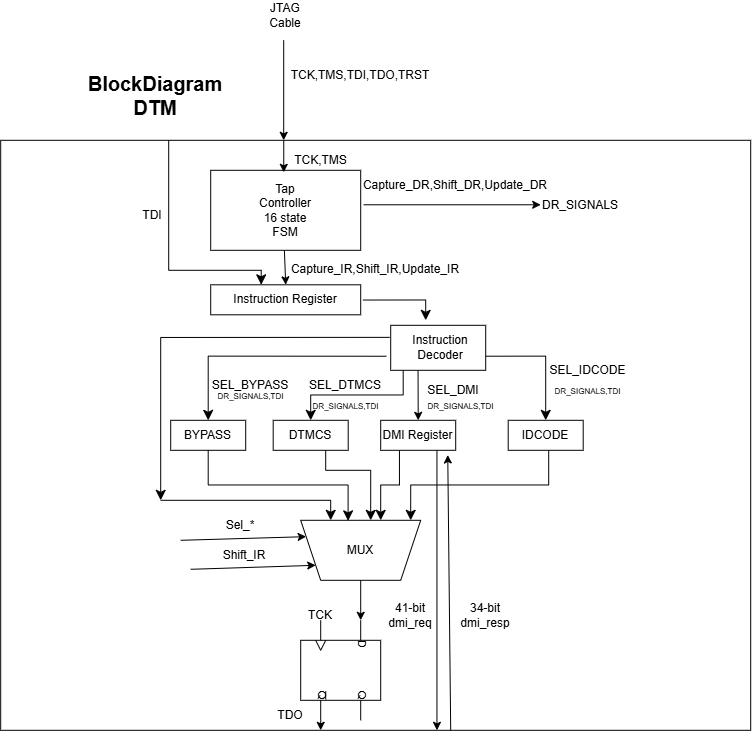

The diagram above was exported from draw.io. Its source (the exported page's mxGraphModel, read from the mxfile embedded in the PNG):
<mxGraphModel dx="1290" dy="752" grid="1" gridSize="10" guides="1" tooltips="1" connect="1" arrows="1" fold="1" page="1" pageScale="1" pageWidth="827" pageHeight="1169" math="0" shadow="0">
  <root>
    <mxCell id="0" />
    <mxCell id="1" parent="0" />
    <mxCell id="CD2x_0E7Uj-Q7rXEXEnw-1" parent="1" style="verticalLabelPosition=bottom;verticalAlign=top;html=1;shape=mxgraph.basic.rect;fillColor2=none;strokeWidth=1;size=20;indent=5;direction=south;movable=0;resizable=0;rotatable=0;deletable=0;editable=0;locked=1;connectable=0;" value="" vertex="1">
      <mxGeometry height="590" width="750" x="140" y="190" as="geometry" />
    </mxCell>
    <mxCell id="CD2x_0E7Uj-Q7rXEXEnw-2" edge="1" parent="1" style="endArrow=classic;html=1;rounded=0;" value="">
      <mxGeometry height="50" relative="1" width="50" as="geometry">
        <mxPoint x="422.99" y="90" as="sourcePoint" />
        <mxPoint x="422.99" y="190" as="targetPoint" />
      </mxGeometry>
    </mxCell>
    <mxCell id="CD2x_0E7Uj-Q7rXEXEnw-3" parent="1" style="text;html=1;whiteSpace=wrap;strokeColor=none;fillColor=none;align=center;verticalAlign=middle;rounded=0;" value="JTAG Cable" vertex="1">
      <mxGeometry height="30" width="60" x="395" y="50" as="geometry" />
    </mxCell>
    <mxCell id="CD2x_0E7Uj-Q7rXEXEnw-4" parent="1" style="text;html=1;whiteSpace=wrap;strokeColor=none;fillColor=none;align=center;verticalAlign=middle;rounded=0;" value="TCK,TMS,TDI,TDO,TRST" vertex="1">
      <mxGeometry height="30" width="60" x="470" y="110" as="geometry" />
    </mxCell>
    <mxCell id="CD2x_0E7Uj-Q7rXEXEnw-5" parent="1" style="verticalLabelPosition=bottom;verticalAlign=top;html=1;shape=mxgraph.basic.rect;fillColor2=none;strokeWidth=1;size=20;indent=5;" value="" vertex="1">
      <mxGeometry height="80" width="150" x="350" y="220" as="geometry" />
    </mxCell>
    <mxCell id="CD2x_0E7Uj-Q7rXEXEnw-6" parent="1" style="text;html=1;whiteSpace=wrap;strokeColor=none;fillColor=none;align=center;verticalAlign=middle;rounded=0;" value="Tap Controller&lt;div&gt;16 state FSM&lt;/div&gt;" vertex="1">
      <mxGeometry height="30" width="60" x="395" y="245" as="geometry" />
    </mxCell>
    <mxCell id="CD2x_0E7Uj-Q7rXEXEnw-8" edge="1" parent="1" style="endArrow=classic;html=1;rounded=0;exitX=0.478;exitY=1;exitDx=0;exitDy=0;exitPerimeter=0;entryX=0.5;entryY=0;entryDx=0;entryDy=0;" target="CD2x_0E7Uj-Q7rXEXEnw-12" value="">
      <mxGeometry height="50" relative="1" width="50" as="geometry">
        <mxPoint x="423.70000000000005" y="300" as="sourcePoint" />
        <mxPoint x="422" y="334.5" as="targetPoint" />
      </mxGeometry>
    </mxCell>
    <mxCell id="CD2x_0E7Uj-Q7rXEXEnw-9" parent="1" style="verticalLabelPosition=bottom;verticalAlign=top;html=1;shape=mxgraph.basic.rect;fillColor2=none;strokeWidth=1;size=20;indent=5;" value="" vertex="1">
      <mxGeometry height="30" width="150" x="350" y="334.5" as="geometry" />
    </mxCell>
    <mxCell id="CD2x_0E7Uj-Q7rXEXEnw-12" parent="1" style="text;html=1;whiteSpace=wrap;strokeColor=none;fillColor=none;align=center;verticalAlign=middle;rounded=0;" value="Instruction Register" vertex="1">
      <mxGeometry height="30" width="110" x="370" y="334.5" as="geometry" />
    </mxCell>
    <mxCell id="CD2x_0E7Uj-Q7rXEXEnw-19" parent="1" style="verticalLabelPosition=bottom;verticalAlign=top;html=1;shape=mxgraph.basic.rect;fillColor2=none;strokeWidth=1;size=20;indent=5;" value="" vertex="1">
      <mxGeometry height="30" width="75" x="310" y="470" as="geometry" />
    </mxCell>
    <mxCell id="CD2x_0E7Uj-Q7rXEXEnw-17" parent="1" style="text;html=1;whiteSpace=wrap;strokeColor=none;fillColor=none;align=center;verticalAlign=middle;rounded=0;" value="BYPASS" vertex="1">
      <mxGeometry height="30" width="45" x="325" y="470" as="geometry" />
    </mxCell>
    <mxCell id="CD2x_0E7Uj-Q7rXEXEnw-20" parent="1" style="verticalLabelPosition=bottom;verticalAlign=top;html=1;shape=mxgraph.basic.rect;fillColor2=none;strokeWidth=1;size=20;indent=5;" value="" vertex="1">
      <mxGeometry height="30" width="75" x="647.5" y="470" as="geometry" />
    </mxCell>
    <mxCell id="CD2x_0E7Uj-Q7rXEXEnw-18" parent="1" style="text;html=1;whiteSpace=wrap;strokeColor=none;fillColor=none;align=center;verticalAlign=middle;rounded=0;" value="IDCODE" vertex="1">
      <mxGeometry height="30" width="110" x="630" y="470" as="geometry" />
    </mxCell>
    <mxCell id="CD2x_0E7Uj-Q7rXEXEnw-21" parent="1" style="verticalLabelPosition=bottom;verticalAlign=top;html=1;shape=mxgraph.basic.rect;fillColor2=none;strokeWidth=1;size=20;indent=5;" value="" vertex="1">
      <mxGeometry height="30" width="75" x="412.5" y="470" as="geometry" />
    </mxCell>
    <mxCell id="CD2x_0E7Uj-Q7rXEXEnw-22" parent="1" style="text;html=1;whiteSpace=wrap;strokeColor=none;fillColor=none;align=center;verticalAlign=middle;rounded=0;" value="DTMCS" vertex="1">
      <mxGeometry height="30" width="60" x="420" y="470" as="geometry" />
    </mxCell>
    <mxCell id="CD2x_0E7Uj-Q7rXEXEnw-27" parent="1" style="verticalLabelPosition=bottom;verticalAlign=top;html=1;shape=mxgraph.basic.rect;fillColor2=none;strokeWidth=1;size=20;indent=5;" value="" vertex="1">
      <mxGeometry height="30" width="75" x="520" y="470" as="geometry" />
    </mxCell>
    <mxCell id="CD2x_0E7Uj-Q7rXEXEnw-24" parent="1" style="text;html=1;whiteSpace=wrap;strokeColor=none;fillColor=none;align=center;verticalAlign=middle;rounded=0;" value="DMI Register" vertex="1">
      <mxGeometry height="30" width="75" x="520" y="470" as="geometry" />
    </mxCell>
    <mxCell id="CD2x_0E7Uj-Q7rXEXEnw-32" edge="1" parent="1" style="endArrow=classic;html=1;rounded=0;entryX=0.487;entryY=0.025;entryDx=0;entryDy=0;entryPerimeter=0;" target="CD2x_0E7Uj-Q7rXEXEnw-5" value="">
      <mxGeometry height="50" relative="1" width="50" as="geometry">
        <mxPoint x="423.05" y="190" as="sourcePoint" />
        <mxPoint x="435" y="140" as="targetPoint" />
      </mxGeometry>
    </mxCell>
    <mxCell id="CD2x_0E7Uj-Q7rXEXEnw-33" parent="1" style="text;html=1;whiteSpace=wrap;strokeColor=none;fillColor=none;align=center;verticalAlign=middle;rounded=0;" value="TCK,TMS" vertex="1">
      <mxGeometry height="20" width="45" x="437.5" y="200" as="geometry" />
    </mxCell>
    <mxCell id="CD2x_0E7Uj-Q7rXEXEnw-36" parent="1" style="text;html=1;whiteSpace=wrap;strokeColor=none;fillColor=none;align=center;verticalAlign=middle;rounded=0;" value="Capture_IR,Shift_IR,Update_IR" vertex="1">
      <mxGeometry height="30" width="190" x="420" y="304.5" as="geometry" />
    </mxCell>
    <mxCell id="CD2x_0E7Uj-Q7rXEXEnw-39" edge="1" parent="1" style="edgeStyle=elbowEdgeStyle;elbow=vertical;endArrow=classic;html=1;curved=0;rounded=0;endSize=8;startSize=8;entryX=0.25;entryY=0;entryDx=0;entryDy=0;" value="">
      <mxGeometry height="50" relative="1" width="50" as="geometry">
        <Array as="points">
          <mxPoint x="308" y="320" />
        </Array>
        <mxPoint x="308" y="190" as="sourcePoint" />
        <mxPoint x="400.5" y="334.5" as="targetPoint" />
      </mxGeometry>
    </mxCell>
    <mxCell id="CD2x_0E7Uj-Q7rXEXEnw-40" parent="1" style="text;html=1;whiteSpace=wrap;strokeColor=none;fillColor=none;align=center;verticalAlign=middle;rounded=0;" value="TDI" vertex="1">
      <mxGeometry height="30" width="60" x="262" y="250" as="geometry" />
    </mxCell>
    <mxCell id="CD2x_0E7Uj-Q7rXEXEnw-42" edge="1" parent="1" source="CD2x_0E7Uj-Q7rXEXEnw-9" style="edgeStyle=segmentEdgeStyle;endArrow=classic;html=1;curved=0;rounded=0;endSize=8;startSize=8;exitX=1.015;exitY=0.508;exitDx=0;exitDy=0;exitPerimeter=0;entryX=0.5;entryY=0;entryDx=0;entryDy=0;" value="">
      <mxGeometry height="50" relative="1" width="50" as="geometry">
        <mxPoint x="510" y="350" as="sourcePoint" />
        <mxPoint x="565" y="370" as="targetPoint" />
      </mxGeometry>
    </mxCell>
    <mxCell id="CD2x_0E7Uj-Q7rXEXEnw-45" edge="1" parent="1" style="edgeStyle=segmentEdgeStyle;endArrow=classic;html=1;curved=0;rounded=0;endSize=8;startSize=8;exitX=0;exitY=0.75;exitDx=0;exitDy=0;entryX=0.5;entryY=0;entryDx=0;entryDy=0;" target="CD2x_0E7Uj-Q7rXEXEnw-17" value="">
      <mxGeometry height="50" relative="1" width="50" as="geometry">
        <mxPoint x="525.625" y="405.9375" as="sourcePoint" />
        <mxPoint x="580" y="330" as="targetPoint" />
      </mxGeometry>
    </mxCell>
    <mxCell id="CD2x_0E7Uj-Q7rXEXEnw-46" edge="1" parent="1" style="edgeStyle=segmentEdgeStyle;endArrow=classic;html=1;curved=0;rounded=0;endSize=8;startSize=8;exitX=1;exitY=0.75;exitDx=0;exitDy=0;entryX=0.5;entryY=0;entryDx=0;entryDy=0;" target="CD2x_0E7Uj-Q7rXEXEnw-18" value="">
      <mxGeometry height="50" relative="1" width="50" as="geometry">
        <mxPoint x="604.375" y="405.9375" as="sourcePoint" />
        <mxPoint x="680" y="340" as="targetPoint" />
      </mxGeometry>
    </mxCell>
    <mxCell id="CD2x_0E7Uj-Q7rXEXEnw-47" edge="1" parent="1" style="edgeStyle=elbowEdgeStyle;elbow=vertical;endArrow=classic;html=1;curved=0;rounded=0;endSize=8;startSize=8;exitX=0.25;exitY=1;exitDx=0;exitDy=0;entryX=0.5;entryY=0;entryDx=0;entryDy=0;" target="CD2x_0E7Uj-Q7rXEXEnw-22" value="">
      <mxGeometry height="50" relative="1" width="50" as="geometry">
        <mxPoint x="542.5" y="420" as="sourcePoint" />
        <mxPoint x="580" y="330" as="targetPoint" />
      </mxGeometry>
    </mxCell>
    <mxCell id="CD2x_0E7Uj-Q7rXEXEnw-48" edge="1" parent="1" style="endArrow=classic;html=1;rounded=0;exitX=0.415;exitY=0.998;exitDx=0;exitDy=0;entryX=0.5;entryY=0;entryDx=0;entryDy=0;exitPerimeter=0;" target="CD2x_0E7Uj-Q7rXEXEnw-24" value="">
      <mxGeometry height="50" relative="1" width="50" as="geometry">
        <mxPoint x="557.3499999999999" y="419.9" as="sourcePoint" />
        <mxPoint x="580" y="330" as="targetPoint" />
      </mxGeometry>
    </mxCell>
    <mxCell id="CD2x_0E7Uj-Q7rXEXEnw-49" parent="1" style="text;html=1;whiteSpace=wrap;strokeColor=none;fillColor=none;align=center;verticalAlign=middle;rounded=0;" value="SEL_BYPASS" vertex="1">
      <mxGeometry height="30" width="60" x="360" y="420" as="geometry" />
    </mxCell>
    <mxCell id="CD2x_0E7Uj-Q7rXEXEnw-50" parent="1" style="text;html=1;whiteSpace=wrap;strokeColor=none;fillColor=none;align=center;verticalAlign=middle;rounded=0;" value="SEL_DTMCS" vertex="1">
      <mxGeometry height="30" width="60" x="455" y="420" as="geometry" />
    </mxCell>
    <mxCell id="CD2x_0E7Uj-Q7rXEXEnw-51" parent="1" style="text;html=1;whiteSpace=wrap;strokeColor=none;fillColor=none;align=center;verticalAlign=middle;rounded=0;" value="SEL_DMI" vertex="1">
      <mxGeometry height="30" width="60" x="563" y="425" as="geometry" />
    </mxCell>
    <mxCell id="CD2x_0E7Uj-Q7rXEXEnw-52" parent="1" style="text;html=1;whiteSpace=wrap;strokeColor=none;fillColor=none;align=center;verticalAlign=middle;rounded=0;" value="SEL_IDCODE" vertex="1">
      <mxGeometry height="20" width="15" x="720" y="410" as="geometry" />
    </mxCell>
    <mxCell id="CD2x_0E7Uj-Q7rXEXEnw-53" edge="1" parent="1" source="CD2x_0E7Uj-Q7rXEXEnw-5" style="endArrow=classic;html=1;rounded=0;exitX=1.019;exitY=0.431;exitDx=0;exitDy=0;exitPerimeter=0;" value="">
      <mxGeometry height="50" relative="1" width="50" as="geometry">
        <mxPoint x="550" y="269" as="sourcePoint" />
        <mxPoint x="680" y="254.48" as="targetPoint" />
      </mxGeometry>
    </mxCell>
    <mxCell id="CD2x_0E7Uj-Q7rXEXEnw-54" parent="1" style="text;html=1;whiteSpace=wrap;strokeColor=none;fillColor=none;align=center;verticalAlign=middle;rounded=0;" value="Capture_DR,Shift_DR,Update_DR" vertex="1">
      <mxGeometry height="30" width="190" x="500" y="220" as="geometry" />
    </mxCell>
    <mxCell id="CD2x_0E7Uj-Q7rXEXEnw-58" parent="1" style="text;html=1;whiteSpace=wrap;strokeColor=none;fillColor=none;align=center;verticalAlign=middle;rounded=0;" value="&lt;font style=&quot;font-size: 8px;&quot;&gt;DR_SIGNALS,TDI&lt;/font&gt;" vertex="1">
      <mxGeometry height="20" width="75" x="690" y="430" as="geometry" />
    </mxCell>
    <mxCell id="CD2x_0E7Uj-Q7rXEXEnw-59" parent="1" style="text;html=1;whiteSpace=wrap;strokeColor=none;fillColor=none;align=center;verticalAlign=middle;rounded=0;" value="DR_SIGNALS" vertex="1">
      <mxGeometry height="30" width="60" x="690" y="240" as="geometry" />
    </mxCell>
    <mxCell id="CD2x_0E7Uj-Q7rXEXEnw-60" parent="1" style="text;html=1;whiteSpace=wrap;strokeColor=none;fillColor=none;align=center;verticalAlign=middle;rounded=0;" value="&lt;font style=&quot;font-size: 8px;&quot;&gt;DR_SIGNALS,TDI&lt;/font&gt;" vertex="1">
      <mxGeometry height="20" width="75" x="563" y="445" as="geometry" />
    </mxCell>
    <mxCell id="CD2x_0E7Uj-Q7rXEXEnw-61" parent="1" style="text;html=1;whiteSpace=wrap;strokeColor=none;fillColor=none;align=center;verticalAlign=middle;rounded=0;" value="&lt;font style=&quot;font-size: 8px;&quot;&gt;DR_SIGNALS,TDI&lt;/font&gt;" vertex="1">
      <mxGeometry height="20" width="75" x="447.5" y="445" as="geometry" />
    </mxCell>
    <mxCell id="CD2x_0E7Uj-Q7rXEXEnw-62" parent="1" style="text;html=1;whiteSpace=wrap;strokeColor=none;fillColor=none;align=center;verticalAlign=middle;rounded=0;" value="&lt;font style=&quot;font-size: 8px;&quot;&gt;DR_SIGNALS,TDI&lt;/font&gt;" vertex="1">
      <mxGeometry height="20" width="75" x="352.5" y="435" as="geometry" />
    </mxCell>
    <mxCell id="CD2x_0E7Uj-Q7rXEXEnw-64" parent="1" style="shape=trapezoid;perimeter=trapezoidPerimeter;whiteSpace=wrap;html=1;shapeInside=1;fixedSize=1;direction=west;" value="" vertex="1">
      <mxGeometry height="60" width="120" x="440" y="570" as="geometry" />
    </mxCell>
    <mxCell id="CD2x_0E7Uj-Q7rXEXEnw-65" edge="1" parent="1" style="edgeStyle=elbowEdgeStyle;elbow=vertical;endArrow=classic;html=1;curved=0;rounded=0;endSize=8;startSize=8;" value="">
      <mxGeometry height="50" relative="1" width="50" as="geometry">
        <mxPoint x="688" y="500" as="sourcePoint" />
        <mxPoint x="550" y="570" as="targetPoint" />
      </mxGeometry>
    </mxCell>
    <mxCell id="CD2x_0E7Uj-Q7rXEXEnw-66" edge="1" parent="1" source="CD2x_0E7Uj-Q7rXEXEnw-17" style="edgeStyle=elbowEdgeStyle;elbow=vertical;endArrow=classic;html=1;curved=0;rounded=0;endSize=8;startSize=8;exitX=0.5;exitY=1;exitDx=0;exitDy=0;entryX=0.605;entryY=0.991;entryDx=0;entryDy=0;entryPerimeter=0;" target="CD2x_0E7Uj-Q7rXEXEnw-64" value="">
      <mxGeometry height="50" relative="1" width="50" as="geometry">
        <mxPoint x="312" y="535" as="sourcePoint" />
        <mxPoint x="450" y="570" as="targetPoint" />
      </mxGeometry>
    </mxCell>
    <mxCell id="CD2x_0E7Uj-Q7rXEXEnw-67" edge="1" parent="1" source="CD2x_0E7Uj-Q7rXEXEnw-22" style="edgeStyle=elbowEdgeStyle;elbow=vertical;endArrow=classic;html=1;curved=0;rounded=0;endSize=8;startSize=8;exitX=0.75;exitY=1;exitDx=0;exitDy=0;" value="">
      <mxGeometry height="50" relative="1" width="50" as="geometry">
        <Array as="points">
          <mxPoint x="490" y="520" />
        </Array>
        <mxPoint x="560" y="650" as="sourcePoint" />
        <mxPoint x="510" y="570" as="targetPoint" />
      </mxGeometry>
    </mxCell>
    <mxCell id="CD2x_0E7Uj-Q7rXEXEnw-68" edge="1" parent="1" source="CD2x_0E7Uj-Q7rXEXEnw-24" style="edgeStyle=elbowEdgeStyle;elbow=vertical;endArrow=classic;html=1;curved=0;rounded=0;endSize=8;startSize=8;exitX=0.25;exitY=1;exitDx=0;exitDy=0;" value="">
      <mxGeometry height="50" relative="1" width="50" as="geometry">
        <mxPoint x="560" y="650" as="sourcePoint" />
        <mxPoint x="520" y="570" as="targetPoint" />
      </mxGeometry>
    </mxCell>
    <mxCell id="CD2x_0E7Uj-Q7rXEXEnw-71" parent="1" style="text;html=1;whiteSpace=wrap;strokeColor=none;fillColor=none;align=center;verticalAlign=middle;rounded=0;" value="MUX" vertex="1">
      <mxGeometry height="30" width="60" x="470" y="585" as="geometry" />
    </mxCell>
    <mxCell id="CD2x_0E7Uj-Q7rXEXEnw-72" edge="1" parent="1" style="endArrow=classic;html=1;rounded=0;entryX=1;entryY=0.75;entryDx=0;entryDy=0;" target="CD2x_0E7Uj-Q7rXEXEnw-64" value="">
      <mxGeometry height="50" relative="1" width="50" as="geometry">
        <mxPoint x="320" y="590" as="sourcePoint" />
        <mxPoint x="370" y="565" as="targetPoint" />
      </mxGeometry>
    </mxCell>
    <mxCell id="CD2x_0E7Uj-Q7rXEXEnw-73" edge="1" parent="1" style="endArrow=classic;html=1;rounded=0;entryX=1;entryY=0.75;entryDx=0;entryDy=0;" value="">
      <mxGeometry height="50" relative="1" width="50" as="geometry">
        <mxPoint x="330" y="619" as="sourcePoint" />
        <mxPoint x="455" y="615" as="targetPoint" />
      </mxGeometry>
    </mxCell>
    <mxCell id="CD2x_0E7Uj-Q7rXEXEnw-74" parent="1" style="text;html=1;whiteSpace=wrap;strokeColor=none;fillColor=none;align=center;verticalAlign=middle;rounded=0;" value="Sel_*" vertex="1">
      <mxGeometry height="30" width="60" x="350" y="560" as="geometry" />
    </mxCell>
    <mxCell id="CD2x_0E7Uj-Q7rXEXEnw-75" edge="1" parent="1" style="endArrow=classic;html=1;rounded=0;" value="">
      <mxGeometry height="50" relative="1" width="50" as="geometry">
        <mxPoint x="500" y="630" as="sourcePoint" />
        <mxPoint x="500" y="670" as="targetPoint" />
      </mxGeometry>
    </mxCell>
    <mxCell id="CD2x_0E7Uj-Q7rXEXEnw-76" parent="1" style="verticalLabelPosition=bottom;shadow=0;dashed=0;align=center;html=1;verticalAlign=top;shape=mxgraph.electrical.logic_gates.d_type_flip-flop;direction=south;" value="" vertex="1">
      <mxGeometry height="100" width="80" x="440" y="670" as="geometry" />
    </mxCell>
    <mxCell id="CD2x_0E7Uj-Q7rXEXEnw-77" parent="1" style="text;html=1;whiteSpace=wrap;strokeColor=none;fillColor=none;align=center;verticalAlign=middle;rounded=0;" value="TCK" vertex="1">
      <mxGeometry height="30" width="60" x="430" y="650" as="geometry" />
    </mxCell>
    <mxCell id="CD2x_0E7Uj-Q7rXEXEnw-78" edge="1" parent="1" source="CD2x_0E7Uj-Q7rXEXEnw-76" style="endArrow=classic;html=1;rounded=0;exitX=1;exitY=0.75;exitDx=0;exitDy=0;exitPerimeter=0;" value="">
      <mxGeometry height="50" relative="1" width="50" as="geometry">
        <mxPoint x="520" y="670" as="sourcePoint" />
        <mxPoint x="460" y="780" as="targetPoint" />
      </mxGeometry>
    </mxCell>
    <mxCell id="CD2x_0E7Uj-Q7rXEXEnw-79" parent="1" style="text;html=1;whiteSpace=wrap;strokeColor=none;fillColor=none;align=center;verticalAlign=middle;rounded=0;" value="TDO" vertex="1">
      <mxGeometry height="30" width="60" x="400" y="750" as="geometry" />
    </mxCell>
    <mxCell id="CD2x_0E7Uj-Q7rXEXEnw-80" parent="1" style="text;html=1;whiteSpace=wrap;strokeColor=none;fillColor=none;align=center;verticalAlign=middle;rounded=0;" value="Shift_IR" vertex="1">
      <mxGeometry height="30" width="60" x="354" y="590" as="geometry" />
    </mxCell>
    <mxCell id="CD2x_0E7Uj-Q7rXEXEnw-83" parent="1" style="verticalLabelPosition=bottom;verticalAlign=top;html=1;shape=mxgraph.basic.rect;fillColor2=none;strokeWidth=1;size=20;indent=5;" value="" vertex="1">
      <mxGeometry height="45" width="95" x="530" y="375" as="geometry" />
    </mxCell>
    <mxCell id="CD2x_0E7Uj-Q7rXEXEnw-43" parent="1" style="text;html=1;whiteSpace=wrap;strokeColor=none;fillColor=none;align=center;verticalAlign=middle;rounded=0;" value="Instruction Decoder" vertex="1">
      <mxGeometry height="30" width="60" x="550" y="382.5" as="geometry" />
    </mxCell>
    <mxCell id="CD2x_0E7Uj-Q7rXEXEnw-87" edge="1" parent="1" source="CD2x_0E7Uj-Q7rXEXEnw-83" style="edgeStyle=segmentEdgeStyle;endArrow=classic;html=1;curved=0;rounded=0;endSize=8;startSize=8;exitX=-0.011;exitY=0.268;exitDx=0;exitDy=0;exitPerimeter=0;" value="">
      <mxGeometry height="50" relative="1" width="50" as="geometry">
        <mxPoint x="300" y="395" as="sourcePoint" />
        <mxPoint x="300" y="550" as="targetPoint" />
      </mxGeometry>
    </mxCell>
    <mxCell id="CD2x_0E7Uj-Q7rXEXEnw-88" edge="1" parent="1" style="edgeStyle=segmentEdgeStyle;endArrow=classic;html=1;curved=0;rounded=0;endSize=8;startSize=8;entryX=0.75;entryY=1;entryDx=0;entryDy=0;" target="CD2x_0E7Uj-Q7rXEXEnw-64" value="">
      <mxGeometry height="50" relative="1" width="50" as="geometry">
        <mxPoint x="299.94" y="550" as="sourcePoint" />
        <mxPoint x="349.94" y="500" as="targetPoint" />
      </mxGeometry>
    </mxCell>
    <mxCell id="CD2x_0E7Uj-Q7rXEXEnw-89" edge="1" parent="1" source="CD2x_0E7Uj-Q7rXEXEnw-24" style="endArrow=classic;html=1;rounded=0;exitX=0.75;exitY=1;exitDx=0;exitDy=0;" value="">
      <mxGeometry height="50" relative="1" width="50" as="geometry">
        <mxPoint x="702.5" y="640" as="sourcePoint" />
        <mxPoint x="576.25" y="780" as="targetPoint" />
      </mxGeometry>
    </mxCell>
    <mxCell id="CD2x_0E7Uj-Q7rXEXEnw-90" edge="1" parent="1" style="endArrow=classic;html=1;rounded=0;entryX=0.894;entryY=1.156;entryDx=0;entryDy=0;entryPerimeter=0;" target="CD2x_0E7Uj-Q7rXEXEnw-24" value="">
      <mxGeometry height="50" relative="1" width="50" as="geometry">
        <mxPoint x="590" y="780" as="sourcePoint" />
        <mxPoint x="680" y="585" as="targetPoint" />
      </mxGeometry>
    </mxCell>
    <mxCell id="CD2x_0E7Uj-Q7rXEXEnw-91" parent="1" style="text;html=1;whiteSpace=wrap;strokeColor=none;fillColor=none;align=center;verticalAlign=middle;rounded=0;" value="41-bit dmi_req" vertex="1">
      <mxGeometry height="30" width="60" x="520" y="650" as="geometry" />
    </mxCell>
    <mxCell id="CD2x_0E7Uj-Q7rXEXEnw-92" parent="1" style="text;html=1;whiteSpace=wrap;strokeColor=none;fillColor=none;align=center;verticalAlign=middle;rounded=0;" value="34-bit dmi_resp" vertex="1">
      <mxGeometry height="30" width="60" x="595" y="650" as="geometry" />
    </mxCell>
    <mxCell id="zOdMY2-3ityIfRGhcQb3-1" parent="1" style="text;html=1;whiteSpace=wrap;strokeColor=none;fillColor=none;align=center;verticalAlign=middle;rounded=0;" value="&lt;font style=&quot;font-size: 20px;&quot;&gt;&lt;b&gt;BlockDiagram DTM&lt;/b&gt;&lt;/font&gt;" vertex="1">
      <mxGeometry height="30" width="60" x="265" y="130" as="geometry" />
    </mxCell>
  </root>
</mxGraphModel>